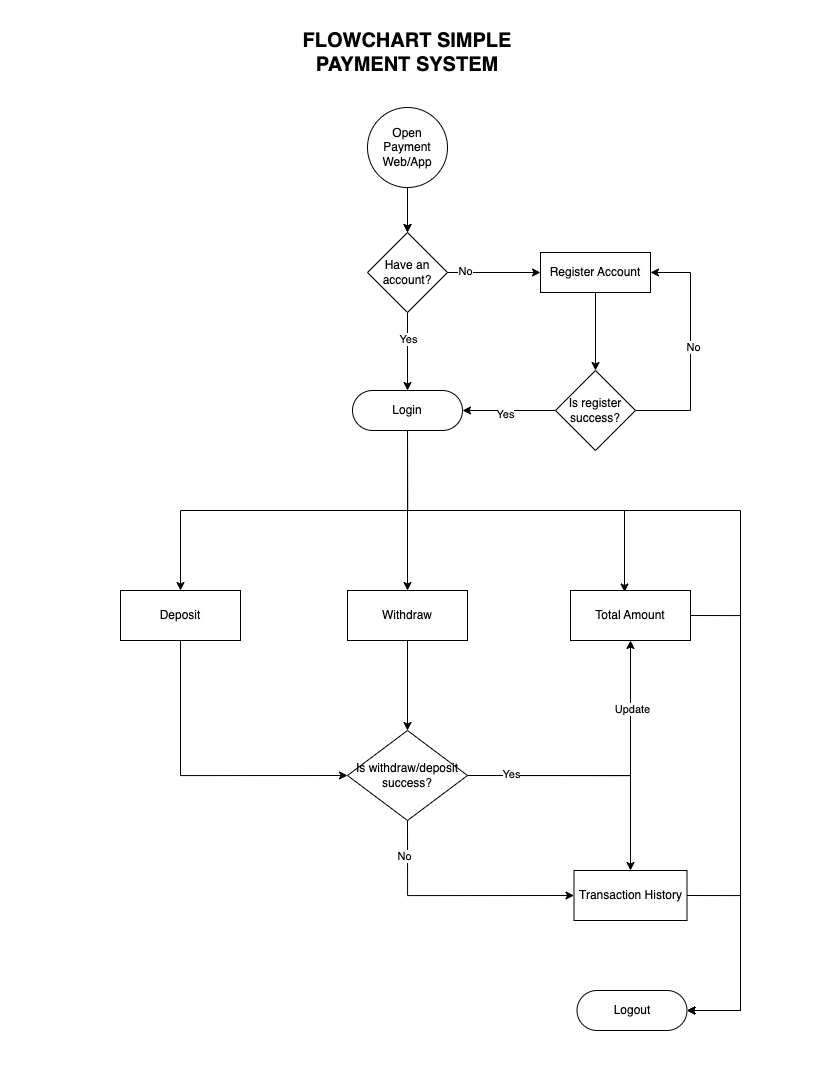

The diagram above was exported from draw.io. Its source (the exported page's mxGraphModel, read from the mxfile embedded in the PNG):
<mxGraphModel dx="1468" dy="798" grid="1" gridSize="10" guides="1" tooltips="1" connect="1" arrows="1" fold="1" page="1" pageScale="1" pageWidth="826" pageHeight="1169" background="none" math="0" shadow="0">
  <root>
    <mxCell id="0" />
    <mxCell id="1" parent="0" />
    <mxCell id="vXv9FgEuqxNnnDyUNR7S-119" style="edgeStyle=orthogonalEdgeStyle;rounded=0;orthogonalLoop=1;jettySize=auto;html=1;exitX=1;exitY=0.5;exitDx=0;exitDy=0;entryX=0;entryY=0.5;entryDx=0;entryDy=0;" parent="1" target="vXv9FgEuqxNnnDyUNR7S-114" edge="1">
      <mxGeometry relative="1" as="geometry">
        <mxPoint x="760" y="325.5" as="sourcePoint" />
      </mxGeometry>
    </mxCell>
    <mxCell id="vXv9FgEuqxNnnDyUNR7S-121" style="edgeStyle=orthogonalEdgeStyle;rounded=0;orthogonalLoop=1;jettySize=auto;html=1;exitX=1;exitY=0.5;exitDx=0;exitDy=0;entryX=0;entryY=0.5;entryDx=0;entryDy=0;" parent="1" target="vXv9FgEuqxNnnDyUNR7S-115" edge="1">
      <mxGeometry relative="1" as="geometry">
        <mxPoint x="908" y="325.5" as="sourcePoint" />
      </mxGeometry>
    </mxCell>
    <mxCell id="vXv9FgEuqxNnnDyUNR7S-129" style="edgeStyle=orthogonalEdgeStyle;rounded=0;orthogonalLoop=1;jettySize=auto;html=1;exitX=1;exitY=0.5;exitDx=0;exitDy=0;entryX=0;entryY=0.5;entryDx=0;entryDy=0;" parent="1" target="vXv9FgEuqxNnnDyUNR7S-127" edge="1">
      <mxGeometry relative="1" as="geometry">
        <mxPoint x="1042.0000000000002" y="325.5" as="sourcePoint" />
      </mxGeometry>
    </mxCell>
    <mxCell id="vXv9FgEuqxNnnDyUNR7S-138" style="edgeStyle=orthogonalEdgeStyle;rounded=0;orthogonalLoop=1;jettySize=auto;html=1;exitX=1;exitY=0.5;exitDx=0;exitDy=0;entryX=0;entryY=0.5;entryDx=0;entryDy=0;" parent="1" target="vXv9FgEuqxNnnDyUNR7S-113" edge="1">
      <mxGeometry relative="1" as="geometry">
        <mxPoint x="630" y="325.5" as="sourcePoint" />
      </mxGeometry>
    </mxCell>
    <mxCell id="vMqyo_nn7rmfCRvtPk9e-17" value="" style="rounded=0;whiteSpace=wrap;html=1;strokeColor=none;movable=0;resizable=0;rotatable=0;deletable=0;editable=0;locked=1;connectable=0;" vertex="1" parent="1">
      <mxGeometry x="80" y="89" width="820" height="1080" as="geometry" />
    </mxCell>
    <mxCell id="vMqyo_nn7rmfCRvtPk9e-79" style="edgeStyle=orthogonalEdgeStyle;rounded=0;orthogonalLoop=1;jettySize=auto;html=1;exitX=0.5;exitY=1;exitDx=0;exitDy=0;entryX=0.5;entryY=0;entryDx=0;entryDy=0;" edge="1" parent="1" source="vMqyo_nn7rmfCRvtPk9e-20" target="vMqyo_nn7rmfCRvtPk9e-62">
      <mxGeometry relative="1" as="geometry" />
    </mxCell>
    <mxCell id="vMqyo_nn7rmfCRvtPk9e-111" style="edgeStyle=orthogonalEdgeStyle;rounded=0;orthogonalLoop=1;jettySize=auto;html=1;exitX=0.5;exitY=1;exitDx=0;exitDy=0;entryX=0.5;entryY=0;entryDx=0;entryDy=0;" edge="1" parent="1" source="vMqyo_nn7rmfCRvtPk9e-20" target="vMqyo_nn7rmfCRvtPk9e-84">
      <mxGeometry relative="1" as="geometry" />
    </mxCell>
    <mxCell id="vMqyo_nn7rmfCRvtPk9e-133" style="edgeStyle=orthogonalEdgeStyle;rounded=0;orthogonalLoop=1;jettySize=auto;html=1;exitX=0.5;exitY=1;exitDx=0;exitDy=0;entryX=1;entryY=0.5;entryDx=0;entryDy=0;" edge="1" parent="1" source="vMqyo_nn7rmfCRvtPk9e-20" target="vMqyo_nn7rmfCRvtPk9e-132">
      <mxGeometry relative="1" as="geometry">
        <Array as="points">
          <mxPoint x="487" y="600" />
          <mxPoint x="820" y="600" />
          <mxPoint x="820" y="1100" />
        </Array>
      </mxGeometry>
    </mxCell>
    <mxCell id="vMqyo_nn7rmfCRvtPk9e-20" value="Login" style="rounded=1;whiteSpace=wrap;html=1;arcSize=50;" vertex="1" parent="1">
      <mxGeometry x="432" y="480" width="110" height="40" as="geometry" />
    </mxCell>
    <mxCell id="vMqyo_nn7rmfCRvtPk9e-21" style="edgeStyle=orthogonalEdgeStyle;rounded=0;orthogonalLoop=1;jettySize=auto;html=1;exitX=0.5;exitY=1;exitDx=0;exitDy=0;entryX=0.5;entryY=0;entryDx=0;entryDy=0;" edge="1" parent="1" source="vMqyo_nn7rmfCRvtPk9e-47" target="vMqyo_nn7rmfCRvtPk9e-20">
      <mxGeometry relative="1" as="geometry" />
    </mxCell>
    <mxCell id="vMqyo_nn7rmfCRvtPk9e-54" value="Yes" style="edgeLabel;html=1;align=center;verticalAlign=middle;resizable=0;points=[];" vertex="1" connectable="0" parent="vMqyo_nn7rmfCRvtPk9e-21">
      <mxGeometry x="-0.3162" relative="1" as="geometry">
        <mxPoint as="offset" />
      </mxGeometry>
    </mxCell>
    <mxCell id="vMqyo_nn7rmfCRvtPk9e-23" value="Open Payment Web/App" style="ellipse;whiteSpace=wrap;html=1;aspect=fixed;" vertex="1" parent="1">
      <mxGeometry x="447" y="197" width="80" height="80" as="geometry" />
    </mxCell>
    <mxCell id="vMqyo_nn7rmfCRvtPk9e-56" value="" style="edgeStyle=orthogonalEdgeStyle;rounded=0;orthogonalLoop=1;jettySize=auto;html=1;" edge="1" parent="1" source="vMqyo_nn7rmfCRvtPk9e-25" target="vMqyo_nn7rmfCRvtPk9e-55">
      <mxGeometry relative="1" as="geometry" />
    </mxCell>
    <mxCell id="vMqyo_nn7rmfCRvtPk9e-25" value="Register Account" style="rounded=1;whiteSpace=wrap;html=1;arcSize=0;" vertex="1" parent="1">
      <mxGeometry x="620" y="342" width="110" height="40" as="geometry" />
    </mxCell>
    <mxCell id="vMqyo_nn7rmfCRvtPk9e-46" value="FLOWCHART SIMPLE PAYMENT SYSTEM" style="text;html=1;align=center;verticalAlign=middle;whiteSpace=wrap;rounded=0;fontStyle=1;fontSize=20;" vertex="1" parent="1">
      <mxGeometry x="375" y="127" width="224" height="30" as="geometry" />
    </mxCell>
    <mxCell id="vMqyo_nn7rmfCRvtPk9e-48" value="" style="edgeStyle=orthogonalEdgeStyle;rounded=0;orthogonalLoop=1;jettySize=auto;html=1;exitX=0.5;exitY=1;exitDx=0;exitDy=0;entryX=0.5;entryY=0;entryDx=0;entryDy=0;" edge="1" parent="1" source="vMqyo_nn7rmfCRvtPk9e-23" target="vMqyo_nn7rmfCRvtPk9e-47">
      <mxGeometry relative="1" as="geometry">
        <mxPoint x="487" y="277" as="sourcePoint" />
        <mxPoint x="742" y="387" as="targetPoint" />
      </mxGeometry>
    </mxCell>
    <mxCell id="vMqyo_nn7rmfCRvtPk9e-49" value="" style="edgeStyle=orthogonalEdgeStyle;rounded=0;orthogonalLoop=1;jettySize=auto;html=1;exitX=0.5;exitY=1;exitDx=0;exitDy=0;entryX=0.5;entryY=0;entryDx=0;entryDy=0;" edge="1" parent="1" source="vMqyo_nn7rmfCRvtPk9e-23" target="vMqyo_nn7rmfCRvtPk9e-47">
      <mxGeometry relative="1" as="geometry">
        <mxPoint x="487" y="277" as="sourcePoint" />
        <mxPoint x="487" y="387" as="targetPoint" />
      </mxGeometry>
    </mxCell>
    <mxCell id="vMqyo_nn7rmfCRvtPk9e-52" style="edgeStyle=orthogonalEdgeStyle;rounded=0;orthogonalLoop=1;jettySize=auto;html=1;entryX=0;entryY=0.5;entryDx=0;entryDy=0;" edge="1" parent="1" source="vMqyo_nn7rmfCRvtPk9e-47" target="vMqyo_nn7rmfCRvtPk9e-25">
      <mxGeometry relative="1" as="geometry" />
    </mxCell>
    <mxCell id="vMqyo_nn7rmfCRvtPk9e-53" value="No" style="edgeLabel;html=1;align=center;verticalAlign=middle;resizable=0;points=[];" vertex="1" connectable="0" parent="vMqyo_nn7rmfCRvtPk9e-52">
      <mxGeometry x="-0.6487" y="2" relative="1" as="geometry">
        <mxPoint as="offset" />
      </mxGeometry>
    </mxCell>
    <mxCell id="vMqyo_nn7rmfCRvtPk9e-47" value="Have an account?" style="rhombus;whiteSpace=wrap;html=1;" vertex="1" parent="1">
      <mxGeometry x="447" y="322" width="80" height="80" as="geometry" />
    </mxCell>
    <mxCell id="vMqyo_nn7rmfCRvtPk9e-57" style="edgeStyle=orthogonalEdgeStyle;rounded=0;orthogonalLoop=1;jettySize=auto;html=1;exitX=0;exitY=0.5;exitDx=0;exitDy=0;entryX=1;entryY=0.5;entryDx=0;entryDy=0;" edge="1" parent="1" source="vMqyo_nn7rmfCRvtPk9e-55" target="vMqyo_nn7rmfCRvtPk9e-20">
      <mxGeometry relative="1" as="geometry" />
    </mxCell>
    <mxCell id="vMqyo_nn7rmfCRvtPk9e-60" value="Yes" style="edgeLabel;html=1;align=center;verticalAlign=middle;resizable=0;points=[];" vertex="1" connectable="0" parent="vMqyo_nn7rmfCRvtPk9e-57">
      <mxGeometry x="0.0753" y="3" relative="1" as="geometry">
        <mxPoint as="offset" />
      </mxGeometry>
    </mxCell>
    <mxCell id="vMqyo_nn7rmfCRvtPk9e-58" style="edgeStyle=orthogonalEdgeStyle;rounded=0;orthogonalLoop=1;jettySize=auto;html=1;exitX=1;exitY=0.5;exitDx=0;exitDy=0;entryX=1;entryY=0.5;entryDx=0;entryDy=0;" edge="1" parent="1" source="vMqyo_nn7rmfCRvtPk9e-55" target="vMqyo_nn7rmfCRvtPk9e-25">
      <mxGeometry relative="1" as="geometry">
        <Array as="points">
          <mxPoint x="770" y="500" />
          <mxPoint x="770" y="362" />
        </Array>
      </mxGeometry>
    </mxCell>
    <mxCell id="vMqyo_nn7rmfCRvtPk9e-59" value="No" style="edgeLabel;html=1;align=center;verticalAlign=middle;resizable=0;points=[];" vertex="1" connectable="0" parent="vMqyo_nn7rmfCRvtPk9e-58">
      <mxGeometry x="0.0129" y="-2" relative="1" as="geometry">
        <mxPoint as="offset" />
      </mxGeometry>
    </mxCell>
    <mxCell id="vMqyo_nn7rmfCRvtPk9e-55" value="Is register success?" style="rhombus;whiteSpace=wrap;html=1;" vertex="1" parent="1">
      <mxGeometry x="635" y="460" width="80" height="80" as="geometry" />
    </mxCell>
    <mxCell id="vMqyo_nn7rmfCRvtPk9e-117" style="edgeStyle=orthogonalEdgeStyle;rounded=0;orthogonalLoop=1;jettySize=auto;html=1;exitX=0.5;exitY=1;exitDx=0;exitDy=0;entryX=0;entryY=0.5;entryDx=0;entryDy=0;" edge="1" parent="1" source="vMqyo_nn7rmfCRvtPk9e-62" target="vMqyo_nn7rmfCRvtPk9e-114">
      <mxGeometry relative="1" as="geometry" />
    </mxCell>
    <mxCell id="vMqyo_nn7rmfCRvtPk9e-62" value="Deposit" style="rounded=0;whiteSpace=wrap;html=1;" vertex="1" parent="1">
      <mxGeometry x="200" y="680" width="120" height="50" as="geometry" />
    </mxCell>
    <mxCell id="vMqyo_nn7rmfCRvtPk9e-137" style="edgeStyle=orthogonalEdgeStyle;rounded=0;orthogonalLoop=1;jettySize=auto;html=1;exitX=1;exitY=0.5;exitDx=0;exitDy=0;entryX=1;entryY=0.5;entryDx=0;entryDy=0;" edge="1" parent="1" source="vMqyo_nn7rmfCRvtPk9e-72" target="vMqyo_nn7rmfCRvtPk9e-132">
      <mxGeometry relative="1" as="geometry">
        <Array as="points">
          <mxPoint x="820" y="985" />
          <mxPoint x="820" y="1100" />
        </Array>
      </mxGeometry>
    </mxCell>
    <mxCell id="vMqyo_nn7rmfCRvtPk9e-72" value="Transaction History" style="rounded=0;whiteSpace=wrap;html=1;" vertex="1" parent="1">
      <mxGeometry x="653.5" y="960" width="113" height="50" as="geometry" />
    </mxCell>
    <mxCell id="vMqyo_nn7rmfCRvtPk9e-123" style="edgeStyle=orthogonalEdgeStyle;rounded=0;orthogonalLoop=1;jettySize=auto;html=1;exitX=0.5;exitY=1;exitDx=0;exitDy=0;" edge="1" parent="1" source="vMqyo_nn7rmfCRvtPk9e-84" target="vMqyo_nn7rmfCRvtPk9e-114">
      <mxGeometry relative="1" as="geometry" />
    </mxCell>
    <mxCell id="vMqyo_nn7rmfCRvtPk9e-84" value="Withdraw" style="rounded=0;whiteSpace=wrap;html=1;" vertex="1" parent="1">
      <mxGeometry x="427" y="680" width="120" height="50" as="geometry" />
    </mxCell>
    <mxCell id="vMqyo_nn7rmfCRvtPk9e-125" style="edgeStyle=orthogonalEdgeStyle;rounded=0;orthogonalLoop=1;jettySize=auto;html=1;exitX=1;exitY=0.5;exitDx=0;exitDy=0;entryX=0.5;entryY=0;entryDx=0;entryDy=0;" edge="1" parent="1" source="vMqyo_nn7rmfCRvtPk9e-114" target="vMqyo_nn7rmfCRvtPk9e-72">
      <mxGeometry relative="1" as="geometry" />
    </mxCell>
    <mxCell id="vMqyo_nn7rmfCRvtPk9e-126" style="edgeStyle=orthogonalEdgeStyle;rounded=0;orthogonalLoop=1;jettySize=auto;html=1;exitX=1;exitY=0.5;exitDx=0;exitDy=0;entryX=0.5;entryY=1;entryDx=0;entryDy=0;" edge="1" parent="1" source="vMqyo_nn7rmfCRvtPk9e-114" target="vMqyo_nn7rmfCRvtPk9e-121">
      <mxGeometry relative="1" as="geometry" />
    </mxCell>
    <mxCell id="vMqyo_nn7rmfCRvtPk9e-128" value="Yes" style="edgeLabel;html=1;align=center;verticalAlign=middle;resizable=0;points=[];" vertex="1" connectable="0" parent="vMqyo_nn7rmfCRvtPk9e-126">
      <mxGeometry x="-0.7114" y="3" relative="1" as="geometry">
        <mxPoint y="1" as="offset" />
      </mxGeometry>
    </mxCell>
    <mxCell id="vMqyo_nn7rmfCRvtPk9e-129" value="Update" style="edgeLabel;html=1;align=center;verticalAlign=middle;resizable=0;points=[];" vertex="1" connectable="0" parent="vMqyo_nn7rmfCRvtPk9e-126">
      <mxGeometry x="0.547" y="-1" relative="1" as="geometry">
        <mxPoint y="1" as="offset" />
      </mxGeometry>
    </mxCell>
    <mxCell id="vMqyo_nn7rmfCRvtPk9e-127" style="edgeStyle=orthogonalEdgeStyle;rounded=0;orthogonalLoop=1;jettySize=auto;html=1;exitX=0.5;exitY=1;exitDx=0;exitDy=0;entryX=0;entryY=0.5;entryDx=0;entryDy=0;" edge="1" parent="1" source="vMqyo_nn7rmfCRvtPk9e-114" target="vMqyo_nn7rmfCRvtPk9e-72">
      <mxGeometry relative="1" as="geometry" />
    </mxCell>
    <mxCell id="vMqyo_nn7rmfCRvtPk9e-131" value="No" style="edgeLabel;html=1;align=center;verticalAlign=middle;resizable=0;points=[];" vertex="1" connectable="0" parent="vMqyo_nn7rmfCRvtPk9e-127">
      <mxGeometry x="-0.7226" y="-4" relative="1" as="geometry">
        <mxPoint y="1" as="offset" />
      </mxGeometry>
    </mxCell>
    <mxCell id="vMqyo_nn7rmfCRvtPk9e-114" value="Is withdraw/deposit success?" style="rhombus;whiteSpace=wrap;html=1;" vertex="1" parent="1">
      <mxGeometry x="427" y="820" width="120" height="90" as="geometry" />
    </mxCell>
    <mxCell id="vMqyo_nn7rmfCRvtPk9e-135" style="edgeStyle=orthogonalEdgeStyle;rounded=0;orthogonalLoop=1;jettySize=auto;html=1;exitX=1;exitY=0.5;exitDx=0;exitDy=0;entryX=1;entryY=0.5;entryDx=0;entryDy=0;" edge="1" parent="1" source="vMqyo_nn7rmfCRvtPk9e-121" target="vMqyo_nn7rmfCRvtPk9e-132">
      <mxGeometry relative="1" as="geometry">
        <Array as="points">
          <mxPoint x="820" y="705" />
          <mxPoint x="820" y="1100" />
        </Array>
      </mxGeometry>
    </mxCell>
    <mxCell id="vMqyo_nn7rmfCRvtPk9e-121" value="Total Amount" style="rounded=0;whiteSpace=wrap;html=1;" vertex="1" parent="1">
      <mxGeometry x="650" y="680" width="120" height="50" as="geometry" />
    </mxCell>
    <mxCell id="vMqyo_nn7rmfCRvtPk9e-122" style="edgeStyle=orthogonalEdgeStyle;rounded=0;orthogonalLoop=1;jettySize=auto;html=1;exitX=0.5;exitY=1;exitDx=0;exitDy=0;entryX=0.45;entryY=0.03;entryDx=0;entryDy=0;entryPerimeter=0;" edge="1" parent="1" source="vMqyo_nn7rmfCRvtPk9e-20" target="vMqyo_nn7rmfCRvtPk9e-121">
      <mxGeometry relative="1" as="geometry" />
    </mxCell>
    <mxCell id="vMqyo_nn7rmfCRvtPk9e-132" value="Logout" style="rounded=1;whiteSpace=wrap;html=1;arcSize=50;" vertex="1" parent="1">
      <mxGeometry x="656.5" y="1080" width="110" height="40" as="geometry" />
    </mxCell>
  </root>
</mxGraphModel>